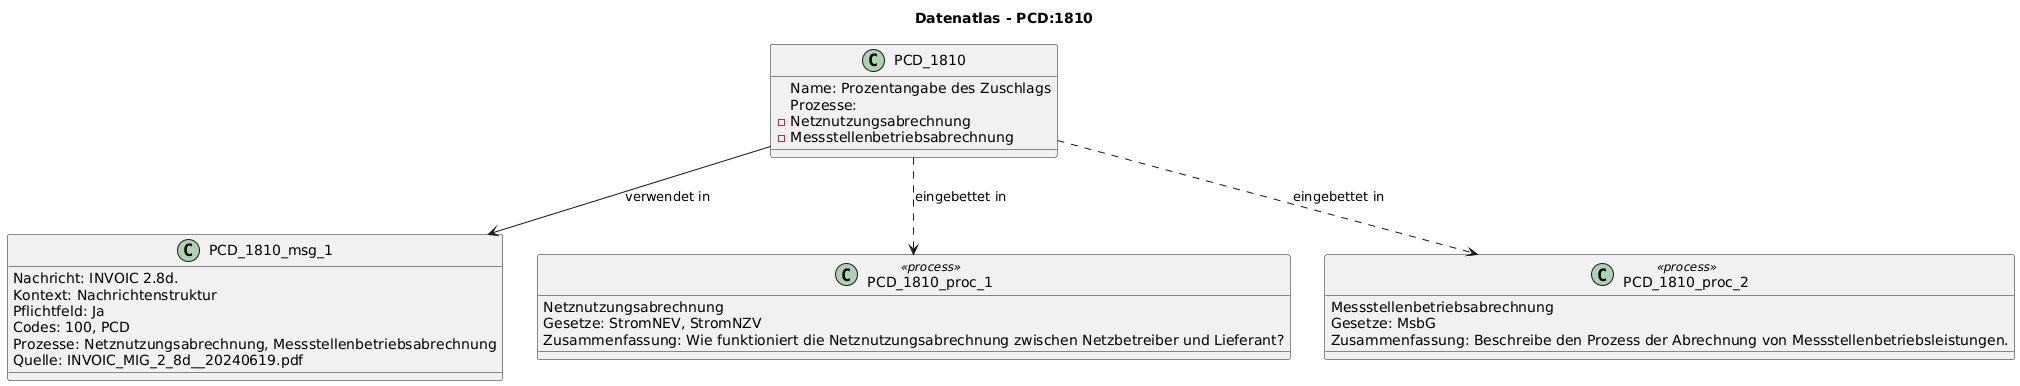

The diagram above was rendered by PlantUML. Its source (embedded in the PNG):
@startuml
title Datenatlas - PCD:1810
class PCD_1810 {
  Name: Prozentangabe des Zuschlags
  Prozesse:
    - Netznutzungsabrechnung
    - Messstellenbetriebsabrechnung
}
class PCD_1810_msg_1 {
  Nachricht: INVOIC 2.8d.
  Kontext: Nachrichtenstruktur
  Pflichtfeld: Ja
  Codes: 100, PCD
  Prozesse: Netznutzungsabrechnung, Messstellenbetriebsabrechnung
  Quelle: INVOIC_MIG_2_8d__20240619.pdf
}
PCD_1810 --> PCD_1810_msg_1 : verwendet in
class PCD_1810_proc_1 <<process>> {
  Netznutzungsabrechnung
  Gesetze: StromNEV, StromNZV
  Zusammenfassung: Wie funktioniert die Netznutzungsabrechnung zwischen Netzbetreiber und Lieferant?
}
PCD_1810 ..> PCD_1810_proc_1 : eingebettet in
class PCD_1810_proc_2 <<process>> {
  Messstellenbetriebsabrechnung
  Gesetze: MsbG
  Zusammenfassung: Beschreibe den Prozess der Abrechnung von Messstellenbetriebsleistungen.
}
PCD_1810 ..> PCD_1810_proc_2 : eingebettet in
@enduml